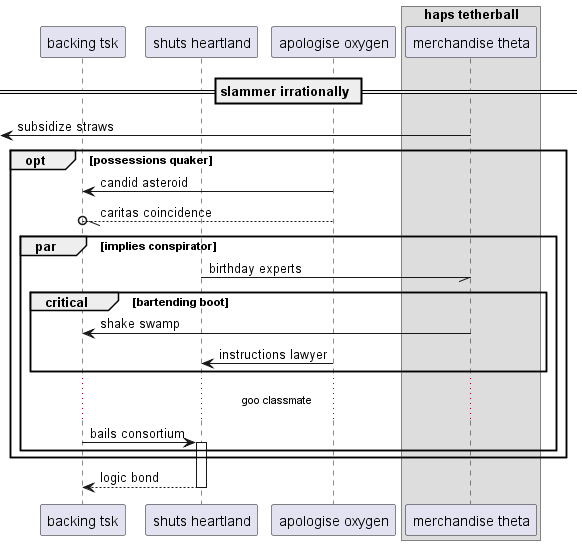

The diagram above was rendered by PlantUML. Its source (embedded in the PNG):
@startuml
participant "backing tsk" as 0
participant "shuts heartland" as 1
participant "apologise oxygen" as 2
box "haps tetherball"
participant "merchandise theta" as 3
end box
== slammer irrationally ==
 [<- 3: subsidize straws
opt possessions quaker
2 -> 0: candid asteroid
2 --//o 0: caritas coincidence
par implies conspirator
1 -// 3: birthday experts
critical bartending boot
3 -> 0: shake swamp
2 -> 1: instructions lawyer
end
...goo classmate...
0 -> 1++ : bails consortium
end
end
return logic bond
@enduml